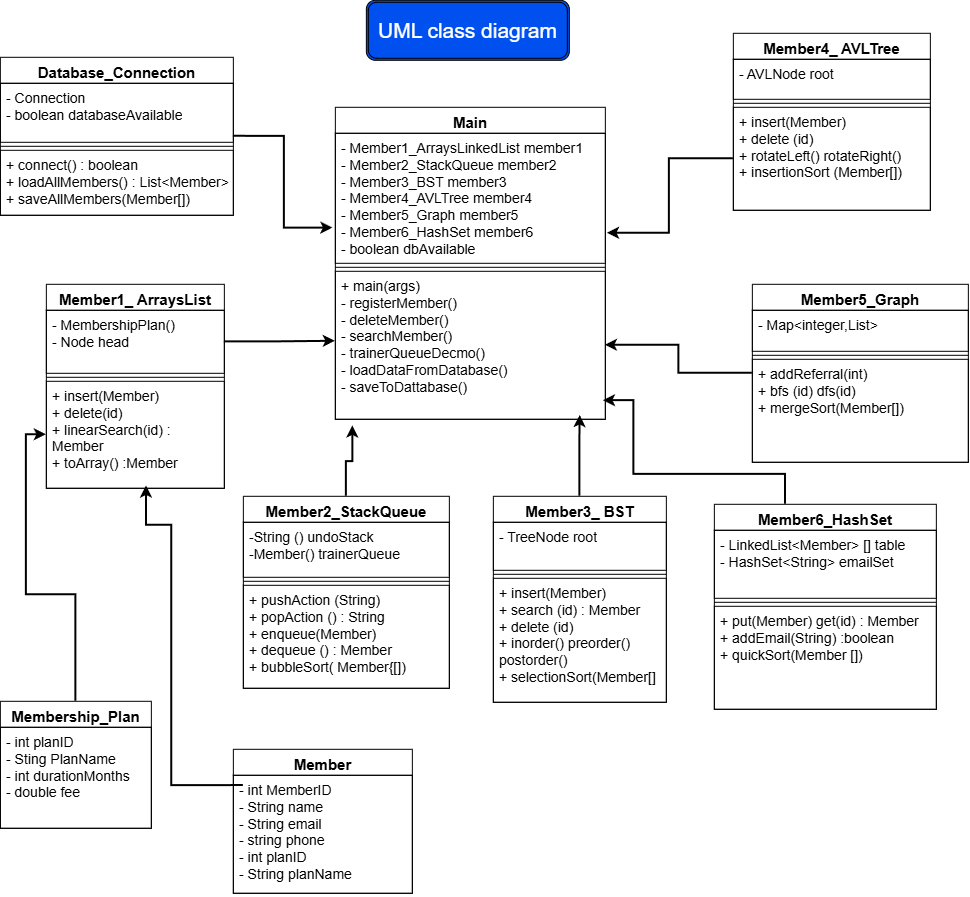

The diagram above was exported from draw.io. Its source (the exported page's mxGraphModel, read from the mxfile embedded in the PNG):
<mxGraphModel dx="1488" dy="894" grid="0" gridSize="10" guides="1" tooltips="1" connect="1" arrows="1" fold="1" page="1" pageScale="1" pageWidth="827" pageHeight="1169" background="light-dark(#FFFFFF,#FFFFFF)" math="0" shadow="0">
  <root>
    <mxCell id="0" />
    <mxCell id="1" parent="0" />
    <mxCell id="Lbp4Ja047FWW-zGpBOtL-32" parent="1" style="shape=ext;double=1;rounded=1;whiteSpace=wrap;html=1;fillColor=#0050ef;fontColor=#ffffff;strokeColor=#000000;" value="&lt;font style=&quot;font-size: 21px;&quot;&gt;UML class diagram&lt;/font&gt;" vertex="1">
      <mxGeometry height="60" width="203" x="395" y="33" as="geometry" />
    </mxCell>
    <mxCell id="Lbp4Ja047FWW-zGpBOtL-84" parent="1" style="swimlane;fontStyle=1;align=center;verticalAlign=top;childLayout=stackLayout;horizontal=1;startSize=26;horizontalStack=0;resizeParent=1;resizeParentMax=0;resizeLast=0;collapsible=1;marginBottom=0;whiteSpace=wrap;html=1;fillColor=none;strokeColor=#000000;fontColor=light-dark(#000000,#000000);fontSize=15;" value="&lt;span style=&quot;color: light-dark(rgb(0, 0, 0), rgb(0, 0, 0));&quot;&gt;Main&lt;/span&gt;" vertex="1">
      <mxGeometry height="312" width="270" x="364" y="140" as="geometry">
        <mxRectangle height="26" width="95" x="334" y="400" as="alternateBounds" />
      </mxGeometry>
    </mxCell>
    <mxCell id="Lbp4Ja047FWW-zGpBOtL-85" parent="Lbp4Ja047FWW-zGpBOtL-84" style="text;strokeColor=#000000;fillColor=none;align=left;verticalAlign=top;spacingLeft=4;spacingRight=4;overflow=hidden;rotatable=0;points=[[0,0.5],[1,0.5]];portConstraint=eastwest;whiteSpace=wrap;html=1;fontSize=14;" value="&lt;span style=&quot;color: light-dark(rgb(0, 0, 0), rgb(0, 0, 0));&quot;&gt;- Member1_ArraysLinkedList member1&lt;br&gt;  - Member2_StackQueue member2&lt;br&gt;  - Member3_BST member3&lt;br&gt;  - Member4_AVLTree member4&lt;br&gt;  - Member5_Graph member5&lt;br&gt;  - Member6_HashSet member6&lt;br&gt;  - boolean dbAvailable&lt;/span&gt;" vertex="1">
      <mxGeometry height="130" width="270" y="26" as="geometry" />
    </mxCell>
    <mxCell id="Lbp4Ja047FWW-zGpBOtL-86" parent="Lbp4Ja047FWW-zGpBOtL-84" style="line;strokeWidth=1;fillColor=none;align=left;verticalAlign=middle;spacingTop=-1;spacingLeft=3;spacingRight=3;rotatable=0;labelPosition=right;points=[];portConstraint=eastwest;strokeColor=#000000;" value="" vertex="1">
      <mxGeometry height="8" width="270" y="156" as="geometry" />
    </mxCell>
    <mxCell id="Lbp4Ja047FWW-zGpBOtL-87" parent="Lbp4Ja047FWW-zGpBOtL-84" style="text;strokeColor=#000000;fillColor=none;align=left;verticalAlign=top;spacingLeft=4;spacingRight=4;overflow=hidden;rotatable=0;points=[[0,0.5],[1,0.5]];portConstraint=eastwest;whiteSpace=wrap;html=1;fontColor=light-dark(#000000,#000000);fontSize=14;" value="+ main(args)&lt;div&gt;- registerMember()&lt;/div&gt;&lt;div&gt;- deleteMember()&lt;/div&gt;&lt;div&gt;- searchMember()&lt;/div&gt;&lt;div&gt;- trainerQueueDecmo()&lt;/div&gt;&lt;div&gt;- loadDataFromDatabase()&lt;/div&gt;&lt;div&gt;- saveToDattabase()&lt;/div&gt;" vertex="1">
      <mxGeometry height="148" width="270" y="164" as="geometry" />
    </mxCell>
    <mxCell id="yn6wUwjtHBbfNOVyj8ZA-1" parent="1" style="swimlane;fontStyle=1;align=center;verticalAlign=top;childLayout=stackLayout;horizontal=1;startSize=26;horizontalStack=0;resizeParent=1;resizeParentMax=0;resizeLast=0;collapsible=1;marginBottom=0;whiteSpace=wrap;html=1;fillColor=none;strokeColor=#000000;fontColor=light-dark(#000000,#000000);fontSize=15;" value="Member1_ ArraysList" vertex="1">
      <mxGeometry height="204" width="178" x="75" y="317" as="geometry">
        <mxRectangle height="26" width="95" x="334" y="400" as="alternateBounds" />
      </mxGeometry>
    </mxCell>
    <mxCell id="yn6wUwjtHBbfNOVyj8ZA-2" parent="yn6wUwjtHBbfNOVyj8ZA-1" style="text;strokeColor=#000000;fillColor=none;align=left;verticalAlign=top;spacingLeft=4;spacingRight=4;overflow=hidden;rotatable=0;points=[[0,0.5],[1,0.5]];portConstraint=eastwest;whiteSpace=wrap;html=1;fontSize=14;" value="&lt;span style=&quot;color: light-dark(rgb(0, 0, 0), rgb(0, 0, 0));&quot;&gt;- MembershipPlan()&lt;/span&gt;&lt;div&gt;&lt;span style=&quot;color: light-dark(rgb(0, 0, 0), rgb(0, 0, 0));&quot;&gt;- Node head&lt;/span&gt;&lt;/div&gt;" vertex="1">
      <mxGeometry height="63" width="178" y="26" as="geometry" />
    </mxCell>
    <mxCell id="yn6wUwjtHBbfNOVyj8ZA-3" parent="yn6wUwjtHBbfNOVyj8ZA-1" style="line;strokeWidth=1;fillColor=none;align=left;verticalAlign=middle;spacingTop=-1;spacingLeft=3;spacingRight=3;rotatable=0;labelPosition=right;points=[];portConstraint=eastwest;strokeColor=#000000;" value="" vertex="1">
      <mxGeometry height="8" width="178" y="89" as="geometry" />
    </mxCell>
    <mxCell id="yn6wUwjtHBbfNOVyj8ZA-4" parent="yn6wUwjtHBbfNOVyj8ZA-1" style="text;strokeColor=#000000;fillColor=none;align=left;verticalAlign=top;spacingLeft=4;spacingRight=4;overflow=hidden;rotatable=0;points=[[0,0.5],[1,0.5]];portConstraint=eastwest;whiteSpace=wrap;html=1;fontColor=light-dark(#000000,#000000);fontSize=14;" value="+ insert(Member)&lt;div&gt;+ delete(id)&lt;/div&gt;&lt;div&gt;+ linearSearch(id) : Member&lt;/div&gt;&lt;div&gt;+ toArray() :Member&lt;/div&gt;" vertex="1">
      <mxGeometry height="107" width="178" y="97" as="geometry" />
    </mxCell>
    <mxCell id="yn6wUwjtHBbfNOVyj8ZA-5" parent="1" style="swimlane;fontStyle=1;align=center;verticalAlign=top;childLayout=stackLayout;horizontal=1;startSize=26;horizontalStack=0;resizeParent=1;resizeParentMax=0;resizeLast=0;collapsible=1;marginBottom=0;whiteSpace=wrap;html=1;fillColor=none;strokeColor=#000000;fontColor=light-dark(#000000,#000000);fontSize=15;" value="Database_Connection" vertex="1">
      <mxGeometry height="158" width="233" x="29" y="90" as="geometry">
        <mxRectangle height="26" width="95" x="334" y="400" as="alternateBounds" />
      </mxGeometry>
    </mxCell>
    <mxCell id="yn6wUwjtHBbfNOVyj8ZA-6" parent="yn6wUwjtHBbfNOVyj8ZA-5" style="text;strokeColor=#000000;fillColor=none;align=left;verticalAlign=top;spacingLeft=4;spacingRight=4;overflow=hidden;rotatable=0;points=[[0,0.5],[1,0.5]];portConstraint=eastwest;whiteSpace=wrap;html=1;fontSize=14;" value="- Connection&amp;nbsp;&lt;div&gt;- boolean databaseAvailable&lt;/div&gt;&lt;div&gt;&lt;br&gt;&lt;/div&gt;" vertex="1">
      <mxGeometry height="59" width="233" y="26" as="geometry" />
    </mxCell>
    <mxCell id="yn6wUwjtHBbfNOVyj8ZA-7" parent="yn6wUwjtHBbfNOVyj8ZA-5" style="line;strokeWidth=1;fillColor=none;align=left;verticalAlign=middle;spacingTop=-1;spacingLeft=3;spacingRight=3;rotatable=0;labelPosition=right;points=[];portConstraint=eastwest;strokeColor=#000000;" value="" vertex="1">
      <mxGeometry height="8" width="233" y="85" as="geometry" />
    </mxCell>
    <mxCell id="yn6wUwjtHBbfNOVyj8ZA-8" parent="yn6wUwjtHBbfNOVyj8ZA-5" style="text;strokeColor=#000000;fillColor=none;align=left;verticalAlign=top;spacingLeft=4;spacingRight=4;overflow=hidden;rotatable=0;points=[[0,0.5],[1,0.5]];portConstraint=eastwest;whiteSpace=wrap;html=1;fontColor=light-dark(#000000,#000000);fontSize=14;" value="+ connect() : boolean&lt;div&gt;+ loadAllMembers() : List&amp;lt;Member&amp;gt;&lt;/div&gt;&lt;div&gt;+ saveAllMembers(Member[])&lt;/div&gt;" vertex="1">
      <mxGeometry height="65" width="233" y="93" as="geometry" />
    </mxCell>
    <mxCell id="1uRVSRU2JlhtFUiqC9gm-11" edge="1" parent="1" source="yn6wUwjtHBbfNOVyj8ZA-9" style="edgeStyle=orthogonalEdgeStyle;rounded=0;orthogonalLoop=1;jettySize=auto;html=1;strokeColor=#000000;strokeWidth=2;">
      <mxGeometry relative="1" as="geometry">
        <mxPoint x="381.47" y="458.63" as="targetPoint" />
      </mxGeometry>
    </mxCell>
    <mxCell id="yn6wUwjtHBbfNOVyj8ZA-9" parent="1" style="swimlane;fontStyle=1;align=center;verticalAlign=top;childLayout=stackLayout;horizontal=1;startSize=26;horizontalStack=0;resizeParent=1;resizeParentMax=0;resizeLast=0;collapsible=1;marginBottom=0;whiteSpace=wrap;html=1;fillColor=none;strokeColor=#000000;fontColor=light-dark(#000000,#000000);fontSize=15;" value="Member2_StackQueue" vertex="1">
      <mxGeometry height="192" width="206" x="272" y="529" as="geometry">
        <mxRectangle height="26" width="95" x="334" y="400" as="alternateBounds" />
      </mxGeometry>
    </mxCell>
    <mxCell id="yn6wUwjtHBbfNOVyj8ZA-10" parent="yn6wUwjtHBbfNOVyj8ZA-9" style="text;strokeColor=#000000;fillColor=none;align=left;verticalAlign=top;spacingLeft=4;spacingRight=4;overflow=hidden;rotatable=0;points=[[0,0.5],[1,0.5]];portConstraint=eastwest;whiteSpace=wrap;html=1;fontSize=14;" value="-String () undoStack&lt;div&gt;-Member() trainerQueue&lt;/div&gt;&lt;div&gt;&lt;br&gt;&lt;/div&gt;" vertex="1">
      <mxGeometry height="55" width="206" y="26" as="geometry" />
    </mxCell>
    <mxCell id="yn6wUwjtHBbfNOVyj8ZA-11" parent="yn6wUwjtHBbfNOVyj8ZA-9" style="line;strokeWidth=1;fillColor=none;align=left;verticalAlign=middle;spacingTop=-1;spacingLeft=3;spacingRight=3;rotatable=0;labelPosition=right;points=[];portConstraint=eastwest;strokeColor=#000000;" value="" vertex="1">
      <mxGeometry height="8" width="206" y="81" as="geometry" />
    </mxCell>
    <mxCell id="yn6wUwjtHBbfNOVyj8ZA-12" parent="yn6wUwjtHBbfNOVyj8ZA-9" style="text;strokeColor=#000000;fillColor=none;align=left;verticalAlign=top;spacingLeft=4;spacingRight=4;overflow=hidden;rotatable=0;points=[[0,0.5],[1,0.5]];portConstraint=eastwest;whiteSpace=wrap;html=1;fontColor=light-dark(#000000,#000000);fontSize=14;" value="+ pushAction (String)&lt;br&gt;&lt;div&gt;+ popAction () : String&lt;/div&gt;&lt;div&gt;+ enqueue(Member)&lt;/div&gt;&lt;div&gt;+ dequeue () : Member&lt;/div&gt;&lt;div&gt;+ bubbleSort( Member{[])&lt;/div&gt;" vertex="1">
      <mxGeometry height="103" width="206" y="89" as="geometry" />
    </mxCell>
    <mxCell id="1uRVSRU2JlhtFUiqC9gm-3" edge="1" parent="1" source="yn6wUwjtHBbfNOVyj8ZA-16" style="edgeStyle=orthogonalEdgeStyle;rounded=0;orthogonalLoop=1;jettySize=auto;html=1;exitX=0.5;exitY=0;exitDx=0;exitDy=0;strokeColor=#000000;strokeWidth=2;" target="yn6wUwjtHBbfNOVyj8ZA-4">
      <mxGeometry relative="1" as="geometry" />
    </mxCell>
    <mxCell id="yn6wUwjtHBbfNOVyj8ZA-16" parent="1" style="swimlane;fontStyle=1;align=center;verticalAlign=top;childLayout=stackLayout;horizontal=1;startSize=26;horizontalStack=0;resizeParent=1;resizeParentMax=0;resizeLast=0;collapsible=1;marginBottom=0;whiteSpace=wrap;html=1;fillColor=none;strokeColor=#000000;fontColor=light-dark(#000000,#000000);fontSize=15;" value="Membership_Plan" vertex="1">
      <mxGeometry height="127" width="151" x="29" y="734" as="geometry">
        <mxRectangle height="26" width="95" x="334" y="400" as="alternateBounds" />
      </mxGeometry>
    </mxCell>
    <mxCell id="yn6wUwjtHBbfNOVyj8ZA-17" parent="yn6wUwjtHBbfNOVyj8ZA-16" style="text;strokeColor=#000000;fillColor=none;align=left;verticalAlign=top;spacingLeft=4;spacingRight=4;overflow=hidden;rotatable=0;points=[[0,0.5],[1,0.5]];portConstraint=eastwest;whiteSpace=wrap;html=1;fontSize=14;" value="- int planID&lt;div&gt;- Sting PlanName&lt;/div&gt;&lt;div&gt;- int durationMonths&lt;/div&gt;&lt;div&gt;- double fee&lt;/div&gt;" vertex="1">
      <mxGeometry height="101" width="151" y="26" as="geometry" />
    </mxCell>
    <mxCell id="yn6wUwjtHBbfNOVyj8ZA-20" parent="1" style="swimlane;fontStyle=1;align=center;verticalAlign=top;childLayout=stackLayout;horizontal=1;startSize=26;horizontalStack=0;resizeParent=1;resizeParentMax=0;resizeLast=0;collapsible=1;marginBottom=0;whiteSpace=wrap;html=1;fillColor=none;strokeColor=#000000;fontColor=light-dark(#000000,#000000);fontSize=15;" value="Member" vertex="1">
      <mxGeometry height="144" width="179" x="262" y="782" as="geometry">
        <mxRectangle height="26" width="95" x="334" y="400" as="alternateBounds" />
      </mxGeometry>
    </mxCell>
    <mxCell id="yn6wUwjtHBbfNOVyj8ZA-21" parent="yn6wUwjtHBbfNOVyj8ZA-20" style="text;strokeColor=#000000;fillColor=none;align=left;verticalAlign=top;spacingLeft=4;spacingRight=4;overflow=hidden;rotatable=0;points=[[0,0.5],[1,0.5]];portConstraint=eastwest;whiteSpace=wrap;html=1;fontSize=14;" value="- int MemberID&lt;br&gt;&lt;div&gt;- String name&lt;/div&gt;&lt;div&gt;- String email&lt;/div&gt;&lt;div&gt;- string phone&lt;/div&gt;&lt;div&gt;- int planID&lt;/div&gt;&lt;div&gt;- String planName&lt;/div&gt;" vertex="1">
      <mxGeometry height="118" width="179" y="26" as="geometry" />
    </mxCell>
    <mxCell id="1uRVSRU2JlhtFUiqC9gm-9" edge="1" parent="1" source="yn6wUwjtHBbfNOVyj8ZA-22" style="edgeStyle=orthogonalEdgeStyle;rounded=0;orthogonalLoop=1;jettySize=auto;html=1;entryX=0.907;entryY=0.974;entryDx=0;entryDy=0;entryPerimeter=0;strokeColor=#000000;strokeWidth=2;" target="Lbp4Ja047FWW-zGpBOtL-87">
      <mxGeometry relative="1" as="geometry">
        <Array as="points">
          <mxPoint x="608.89" y="470.21" />
          <mxPoint x="608.89" y="470.21" />
        </Array>
        <mxPoint x="608.5" y="459.68421052631584" as="targetPoint" />
      </mxGeometry>
    </mxCell>
    <mxCell id="yn6wUwjtHBbfNOVyj8ZA-22" parent="1" style="swimlane;fontStyle=1;align=center;verticalAlign=top;childLayout=stackLayout;horizontal=1;startSize=26;horizontalStack=0;resizeParent=1;resizeParentMax=0;resizeLast=0;collapsible=1;marginBottom=0;whiteSpace=wrap;html=1;fillColor=none;strokeColor=#000000;fontColor=light-dark(#000000,#000000);fontSize=15;" value="Member3_ BST" vertex="1">
      <mxGeometry height="206" width="173" x="522" y="529" as="geometry">
        <mxRectangle height="26" width="95" x="334" y="400" as="alternateBounds" />
      </mxGeometry>
    </mxCell>
    <mxCell id="yn6wUwjtHBbfNOVyj8ZA-23" parent="yn6wUwjtHBbfNOVyj8ZA-22" style="text;strokeColor=#000000;fillColor=none;align=left;verticalAlign=top;spacingLeft=4;spacingRight=4;overflow=hidden;rotatable=0;points=[[0,0.5],[1,0.5]];portConstraint=eastwest;whiteSpace=wrap;html=1;fontSize=14;" value="- TreeNode root" vertex="1">
      <mxGeometry height="48" width="173" y="26" as="geometry" />
    </mxCell>
    <mxCell id="yn6wUwjtHBbfNOVyj8ZA-24" parent="yn6wUwjtHBbfNOVyj8ZA-22" style="line;strokeWidth=1;fillColor=none;align=left;verticalAlign=middle;spacingTop=-1;spacingLeft=3;spacingRight=3;rotatable=0;labelPosition=right;points=[];portConstraint=eastwest;strokeColor=#000000;" value="" vertex="1">
      <mxGeometry height="8" width="173" y="74" as="geometry" />
    </mxCell>
    <mxCell id="yn6wUwjtHBbfNOVyj8ZA-25" parent="yn6wUwjtHBbfNOVyj8ZA-22" style="text;strokeColor=#000000;fillColor=none;align=left;verticalAlign=top;spacingLeft=4;spacingRight=4;overflow=hidden;rotatable=0;points=[[0,0.5],[1,0.5]];portConstraint=eastwest;whiteSpace=wrap;html=1;fontColor=light-dark(#000000,#000000);fontSize=14;" value="+ insert(Member)&lt;br&gt;&lt;div&gt;+ search (id) : Member&lt;/div&gt;&lt;div&gt;+ delete (id)&lt;/div&gt;&lt;div&gt;+ inorder() preorder() postorder()&lt;/div&gt;&lt;div&gt;+ selectionSort(Member[]&lt;/div&gt;" vertex="1">
      <mxGeometry height="124" width="173" y="82" as="geometry" />
    </mxCell>
    <mxCell id="yn6wUwjtHBbfNOVyj8ZA-26" parent="1" style="swimlane;fontStyle=1;align=center;verticalAlign=top;childLayout=stackLayout;horizontal=1;startSize=26;horizontalStack=0;resizeParent=1;resizeParentMax=0;resizeLast=0;collapsible=1;marginBottom=0;whiteSpace=wrap;html=1;fillColor=none;strokeColor=#000000;fontColor=light-dark(#000000,#000000);fontSize=15;" value="Member4_ AVLTree" vertex="1">
      <mxGeometry height="177" width="197" x="762" y="66" as="geometry">
        <mxRectangle height="26" width="95" x="334" y="400" as="alternateBounds" />
      </mxGeometry>
    </mxCell>
    <mxCell id="yn6wUwjtHBbfNOVyj8ZA-27" parent="yn6wUwjtHBbfNOVyj8ZA-26" style="text;strokeColor=#000000;fillColor=none;align=left;verticalAlign=top;spacingLeft=4;spacingRight=4;overflow=hidden;rotatable=0;points=[[0,0.5],[1,0.5]];portConstraint=eastwest;whiteSpace=wrap;html=1;fontSize=14;" value="- AVLNode root" vertex="1">
      <mxGeometry height="40" width="197" y="26" as="geometry" />
    </mxCell>
    <mxCell id="yn6wUwjtHBbfNOVyj8ZA-28" parent="yn6wUwjtHBbfNOVyj8ZA-26" style="line;strokeWidth=1;fillColor=none;align=left;verticalAlign=middle;spacingTop=-1;spacingLeft=3;spacingRight=3;rotatable=0;labelPosition=right;points=[];portConstraint=eastwest;strokeColor=#000000;" value="" vertex="1">
      <mxGeometry height="8" width="197" y="66" as="geometry" />
    </mxCell>
    <mxCell id="yn6wUwjtHBbfNOVyj8ZA-29" parent="yn6wUwjtHBbfNOVyj8ZA-26" style="text;strokeColor=#000000;fillColor=none;align=left;verticalAlign=top;spacingLeft=4;spacingRight=4;overflow=hidden;rotatable=0;points=[[0,0.5],[1,0.5]];portConstraint=eastwest;whiteSpace=wrap;html=1;fontColor=light-dark(#000000,#000000);fontSize=14;" value="+ insert(Member)&lt;div&gt;+ delete (id)&lt;/div&gt;&lt;div&gt;+ rotateLeft() rotateRight()&lt;br&gt;&lt;/div&gt;&lt;div&gt;+ insertionSort (Member[])&lt;/div&gt;" vertex="1">
      <mxGeometry height="103" width="197" y="74" as="geometry" />
    </mxCell>
    <mxCell id="1uRVSRU2JlhtFUiqC9gm-8" edge="1" parent="1" source="yn6wUwjtHBbfNOVyj8ZA-30" style="edgeStyle=orthogonalEdgeStyle;rounded=0;orthogonalLoop=1;jettySize=auto;html=1;entryX=1;entryY=0.5;entryDx=0;entryDy=0;strokeColor=#000000;strokeWidth=2;" target="Lbp4Ja047FWW-zGpBOtL-87">
      <mxGeometry relative="1" as="geometry" />
    </mxCell>
    <mxCell id="yn6wUwjtHBbfNOVyj8ZA-30" parent="1" style="swimlane;fontStyle=1;align=center;verticalAlign=top;childLayout=stackLayout;horizontal=1;startSize=26;horizontalStack=0;resizeParent=1;resizeParentMax=0;resizeLast=0;collapsible=1;marginBottom=0;whiteSpace=wrap;html=1;fillColor=none;strokeColor=#000000;fontColor=light-dark(#000000,#000000);fontSize=15;" value="Member5_Graph" vertex="1">
      <mxGeometry height="178" width="216" x="781" y="317" as="geometry">
        <mxRectangle height="26" width="95" x="334" y="400" as="alternateBounds" />
      </mxGeometry>
    </mxCell>
    <mxCell id="yn6wUwjtHBbfNOVyj8ZA-31" parent="yn6wUwjtHBbfNOVyj8ZA-30" style="text;strokeColor=#000000;fillColor=none;align=left;verticalAlign=top;spacingLeft=4;spacingRight=4;overflow=hidden;rotatable=0;points=[[0,0.5],[1,0.5]];portConstraint=eastwest;whiteSpace=wrap;html=1;fontSize=14;" value="- Map&amp;lt;integer,List&amp;gt;" vertex="1">
      <mxGeometry height="41" width="216" y="26" as="geometry" />
    </mxCell>
    <mxCell id="yn6wUwjtHBbfNOVyj8ZA-32" parent="yn6wUwjtHBbfNOVyj8ZA-30" style="line;strokeWidth=1;fillColor=none;align=left;verticalAlign=middle;spacingTop=-1;spacingLeft=3;spacingRight=3;rotatable=0;labelPosition=right;points=[];portConstraint=eastwest;strokeColor=#000000;" value="" vertex="1">
      <mxGeometry height="8" width="216" y="67" as="geometry" />
    </mxCell>
    <mxCell id="yn6wUwjtHBbfNOVyj8ZA-33" parent="yn6wUwjtHBbfNOVyj8ZA-30" style="text;strokeColor=#000000;fillColor=none;align=left;verticalAlign=top;spacingLeft=4;spacingRight=4;overflow=hidden;rotatable=0;points=[[0,0.5],[1,0.5]];portConstraint=eastwest;whiteSpace=wrap;html=1;fontColor=light-dark(#000000,#000000);fontSize=14;" value="+ addReferral(int)&lt;div&gt;+ bfs (id) dfs(id)&lt;/div&gt;&lt;div&gt;+ mergeSort(Member[])&lt;/div&gt;" vertex="1">
      <mxGeometry height="103" width="216" y="75" as="geometry" />
    </mxCell>
    <mxCell id="yn6wUwjtHBbfNOVyj8ZA-34" parent="1" style="swimlane;fontStyle=1;align=center;verticalAlign=top;childLayout=stackLayout;horizontal=1;startSize=26;horizontalStack=0;resizeParent=1;resizeParentMax=0;resizeLast=0;collapsible=1;marginBottom=0;whiteSpace=wrap;html=1;fillColor=none;strokeColor=#000000;fontColor=light-dark(#000000,#000000);fontSize=15;" value="Member6_HashSet" vertex="1">
      <mxGeometry height="205" width="222" x="743" y="537" as="geometry">
        <mxRectangle height="26" width="95" x="334" y="400" as="alternateBounds" />
      </mxGeometry>
    </mxCell>
    <mxCell id="yn6wUwjtHBbfNOVyj8ZA-35" parent="yn6wUwjtHBbfNOVyj8ZA-34" style="text;strokeColor=#000000;fillColor=none;align=left;verticalAlign=top;spacingLeft=4;spacingRight=4;overflow=hidden;rotatable=0;points=[[0,0.5],[1,0.5]];portConstraint=eastwest;whiteSpace=wrap;html=1;fontSize=14;" value="- LinkedList&amp;lt;Member&amp;gt; [] table&lt;div&gt;- HashSet&amp;lt;String&amp;gt; emailSet&lt;/div&gt;" vertex="1">
      <mxGeometry height="68" width="222" y="26" as="geometry" />
    </mxCell>
    <mxCell id="yn6wUwjtHBbfNOVyj8ZA-36" parent="yn6wUwjtHBbfNOVyj8ZA-34" style="line;strokeWidth=1;fillColor=none;align=left;verticalAlign=middle;spacingTop=-1;spacingLeft=3;spacingRight=3;rotatable=0;labelPosition=right;points=[];portConstraint=eastwest;strokeColor=#000000;" value="" vertex="1">
      <mxGeometry height="8" width="222" y="94" as="geometry" />
    </mxCell>
    <mxCell id="yn6wUwjtHBbfNOVyj8ZA-37" parent="yn6wUwjtHBbfNOVyj8ZA-34" style="text;strokeColor=#000000;fillColor=none;align=left;verticalAlign=top;spacingLeft=4;spacingRight=4;overflow=hidden;rotatable=0;points=[[0,0.5],[1,0.5]];portConstraint=eastwest;whiteSpace=wrap;html=1;fontColor=light-dark(#000000,#000000);fontSize=14;" value="+ put(Member) get(id) : Member&lt;br&gt;&lt;div&gt;+ addEmail(String) :boolean&lt;/div&gt;&lt;div&gt;+ quickSort(Member [])&lt;/div&gt;" vertex="1">
      <mxGeometry height="103" width="222" y="102" as="geometry" />
    </mxCell>
    <mxCell id="1uRVSRU2JlhtFUiqC9gm-4" edge="1" parent="1" style="edgeStyle=orthogonalEdgeStyle;rounded=0;orthogonalLoop=1;jettySize=auto;html=1;entryX=0.563;entryY=0.978;entryDx=0;entryDy=0;entryPerimeter=0;strokeColor=#000000;strokeWidth=2;" target="yn6wUwjtHBbfNOVyj8ZA-4">
      <mxGeometry relative="1" as="geometry">
        <Array as="points">
          <mxPoint x="200.42" y="818.32" />
          <mxPoint x="200.42" y="558" />
          <mxPoint x="175.16" y="558" />
        </Array>
        <mxPoint x="272.00368421052644" y="818.25" as="sourcePoint" />
        <mxPoint x="109.44999999999985" y="557.999" as="targetPoint" />
      </mxGeometry>
    </mxCell>
    <mxCell id="1uRVSRU2JlhtFUiqC9gm-5" edge="1" parent="1" source="yn6wUwjtHBbfNOVyj8ZA-2" style="edgeStyle=orthogonalEdgeStyle;rounded=0;orthogonalLoop=1;jettySize=auto;html=1;entryX=0;entryY=0.75;entryDx=0;entryDy=0;strokeColor=#000000;strokeWidth=2;" target="Lbp4Ja047FWW-zGpBOtL-84">
      <mxGeometry relative="1" as="geometry" />
    </mxCell>
    <mxCell id="1uRVSRU2JlhtFUiqC9gm-6" edge="1" parent="1" source="yn6wUwjtHBbfNOVyj8ZA-5" style="edgeStyle=orthogonalEdgeStyle;rounded=0;orthogonalLoop=1;jettySize=auto;html=1;exitX=1;exitY=0.5;exitDx=0;exitDy=0;entryX=-0.009;entryY=0.729;entryDx=0;entryDy=0;entryPerimeter=0;strokeColor=#000000;strokeWidth=2;" target="Lbp4Ja047FWW-zGpBOtL-85">
      <mxGeometry relative="1" as="geometry" />
    </mxCell>
    <mxCell id="1uRVSRU2JlhtFUiqC9gm-7" edge="1" parent="1" source="yn6wUwjtHBbfNOVyj8ZA-29" style="edgeStyle=orthogonalEdgeStyle;rounded=0;orthogonalLoop=1;jettySize=auto;html=1;entryX=1.008;entryY=0.769;entryDx=0;entryDy=0;entryPerimeter=0;strokeColor=#000000;strokeWidth=2;" target="Lbp4Ja047FWW-zGpBOtL-85">
      <mxGeometry relative="1" as="geometry" />
    </mxCell>
    <mxCell id="1uRVSRU2JlhtFUiqC9gm-12" edge="1" parent="1" source="yn6wUwjtHBbfNOVyj8ZA-34" style="edgeStyle=orthogonalEdgeStyle;rounded=0;orthogonalLoop=1;jettySize=auto;html=1;entryX=0.993;entryY=0.874;entryDx=0;entryDy=0;entryPerimeter=0;strokeColor=#000000;strokeWidth=2;" target="Lbp4Ja047FWW-zGpBOtL-87">
      <mxGeometry relative="1" as="geometry">
        <Array as="points">
          <mxPoint x="814.11" y="507.05" />
          <mxPoint x="662.53" y="507.05" />
          <mxPoint x="662.53" y="433.37" />
        </Array>
      </mxGeometry>
    </mxCell>
  </root>
</mxGraphModel>